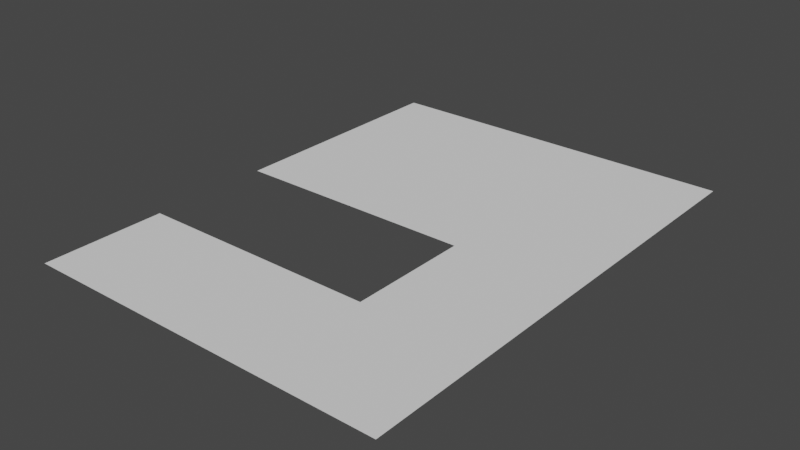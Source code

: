 # Source: SM_Wall_Door_3x4x0.25.blend  (saved by Blender 2.91.10; exported with 4.5.12 LTS)
import bpy
from mathutils import Matrix  # noqa: F401  (used for matrix-valued properties, if any)

bpy.ops.wm.read_factory_settings(use_empty=True)
scene = bpy.context.scene
scene.name = 'Scene'

# ---- collections
col_collection = bpy.data.collections.new('Collection'); scene.collection.children.link(col_collection)

# ---- world
world_world = bpy.data.worlds.new('World'); scene.world = world_world
world_world.use_nodes = True; world_world.node_tree.nodes.clear()
_N = world_world.node_tree.nodes; _L = world_world.node_tree.links
n0 = _N.new('ShaderNodeOutputWorld'); n0.name = 'World Output'; n0.location = (300, 300)
n1 = _N.new('ShaderNodeBackground'); n1.name = 'Background'; n1.location = (10, 300)
n1.inputs[0].default_value = (0.05088, 0.05088, 0.05088, 1.0)
_L.new(n1.outputs[0], n0.inputs[0])
n0.is_active_output = True
world_world.color = (0.05088, 0.05088, 0.05088)
world_world.use_sun_shadow = False
world_world.sun_shadow_jitter_overblur = 0.0

# ---- meshes
me_vert = bpy.data.meshes.new('Vert')
me_vert.from_pydata([(3.0, 0.0, 0.0), (3.0, 4.0, 0.0), (0.0, 4.0, 0.0), (0.0, 2.0, 0.0), (2.0, 2.0, 0.0), (2.0, 1.0, 0.0), (0.0, 1.0, 0.0), (0.0, 0.0, 0.0)], [], [(0, 7, 6, 5, 4, 3, 2, 1)])
me_vert.use_remesh_fix_poles = True
me_vert.use_remesh_preserve_attributes = False
me_vert.use_mirror_vertex_groups = False
me_vert.update()

# ---- objects
ob_sm_wall_door_3x4x0_25 = bpy.data.objects.new('SM_Wall_Door_3x4x0.25', me_vert)

# ---- transforms, parenting, visibility, modifiers, constraints
ob_sm_wall_door_3x4x0_25.location = (0.0, 0.0, 0.0)
ob_sm_wall_door_3x4x0_25.lineart.crease_threshold = 0.0

# ---- collection membership
col_collection.objects.link(ob_sm_wall_door_3x4x0_25)

# ---- scene / render settings (as saved in the file)
scene.frame_start = 1; scene.frame_end = 250; scene.frame_set(1)
scene.render.engine = 'BLENDER_EEVEE_NEXT'
scene.cycles.use_denoising = False
scene.cycles.samples = 128
scene.cycles.sampling_pattern = 'TABULATED_SOBOL'
scene.cycles.use_adaptive_sampling = False
scene.cycles.use_light_tree = False
scene.view_settings.view_transform = 'Filmic'
bpy.context.view_layer.update()

# ---- added for rendering (the .blend has no active camera and no usable light): camera, sun
cam_auto = bpy.data.cameras.new('AutoCamera')
cam_auto.lens = 50.0
cam_auto.sensor_width = 36.0
cam_auto.clip_end = 1000.0
ob_auto_camera = bpy.data.objects.new('AutoCamera', cam_auto)
scene.collection.objects.link(ob_auto_camera)
ob_auto_camera.location = (6.12612, -3.55135, 3.7009)
ob_auto_camera.rotation_euler = (1.09748, -7.21219e-08, 0.694738)
scene.camera = ob_auto_camera
light_auto_sun = bpy.data.lights.new('AutoSun', 'SUN')
light_auto_sun.energy = 3.0
light_auto_sun.angle = 0.0523599
ob_auto_sun = bpy.data.objects.new('AutoSun', light_auto_sun)
scene.collection.objects.link(ob_auto_sun)
ob_auto_sun.rotation_euler = (0.872665, 0.174533, 0.523599)
bpy.context.view_layer.update()
